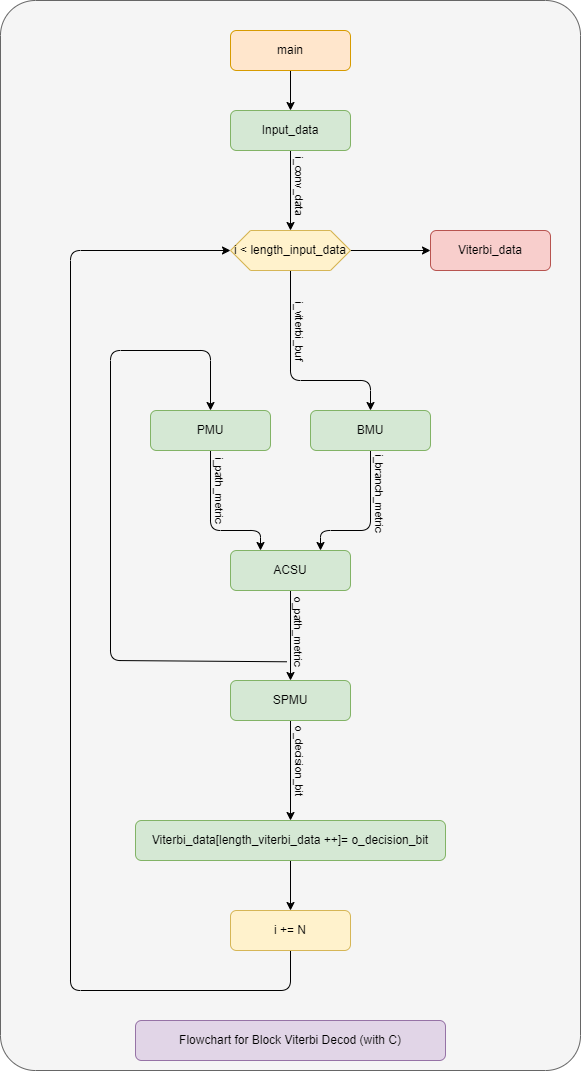

The diagram above was exported from draw.io. Its source (the exported page's mxGraphModel, read from the mxfile embedded in the PNG):
<mxGraphModel dx="2875" dy="1948" grid="1" gridSize="10" guides="1" tooltips="1" connect="1" arrows="1" fold="1" page="1" pageScale="1" pageWidth="850" pageHeight="1100" math="0" shadow="0">
  <root>
    <mxCell id="0" />
    <mxCell id="1" parent="0" />
    <mxCell id="37" value="" style="rounded=1;whiteSpace=wrap;html=1;arcSize=6;fillColor=#f5f5f5;fontColor=#333333;strokeColor=#666666;" parent="1" vertex="1">
      <mxGeometry x="90" y="10" width="580" height="1070" as="geometry" />
    </mxCell>
    <mxCell id="11" style="edgeStyle=none;html=1;exitX=0.5;exitY=1;exitDx=0;exitDy=0;entryX=0.5;entryY=0;entryDx=0;entryDy=0;" parent="1" source="3" target="10" edge="1">
      <mxGeometry relative="1" as="geometry" />
    </mxCell>
    <mxCell id="12" value="i_conv_data" style="edgeLabel;html=1;align=center;verticalAlign=middle;resizable=0;points=[];labelBackgroundColor=none;rotation=90;" parent="11" vertex="1" connectable="0">
      <mxGeometry x="-0.4347" y="1" relative="1" as="geometry">
        <mxPoint x="9" y="12" as="offset" />
      </mxGeometry>
    </mxCell>
    <mxCell id="15" value="i_viterbi_buf" style="edgeLabel;html=1;align=center;verticalAlign=middle;resizable=0;points=[];labelBackgroundColor=none;rotation=90;" parent="11" vertex="1" connectable="0">
      <mxGeometry x="-0.4347" y="1" relative="1" as="geometry">
        <mxPoint x="9" y="157" as="offset" />
      </mxGeometry>
    </mxCell>
    <mxCell id="20" value="i_path_metric" style="edgeLabel;html=1;align=center;verticalAlign=middle;resizable=0;points=[];labelBackgroundColor=none;rotation=90;" parent="11" vertex="1" connectable="0">
      <mxGeometry x="-0.4347" y="1" relative="1" as="geometry">
        <mxPoint x="-71" y="316" as="offset" />
      </mxGeometry>
    </mxCell>
    <mxCell id="21" value="i_branch_metric" style="edgeLabel;html=1;align=center;verticalAlign=middle;resizable=0;points=[];labelBackgroundColor=none;rotation=90;" parent="11" vertex="1" connectable="0">
      <mxGeometry x="-0.4347" y="1" relative="1" as="geometry">
        <mxPoint x="89" y="319" as="offset" />
      </mxGeometry>
    </mxCell>
    <mxCell id="26" value="o_path_metric" style="edgeLabel;html=1;align=center;verticalAlign=middle;resizable=0;points=[];labelBackgroundColor=none;rotation=90;" parent="11" vertex="1" connectable="0">
      <mxGeometry x="-0.4347" y="1" relative="1" as="geometry">
        <mxPoint x="8" y="457" as="offset" />
      </mxGeometry>
    </mxCell>
    <mxCell id="31" value="o_decision_bit" style="edgeLabel;html=1;align=center;verticalAlign=middle;resizable=0;points=[];labelBackgroundColor=none;rotation=90;" parent="11" vertex="1" connectable="0">
      <mxGeometry x="-0.4347" y="1" relative="1" as="geometry">
        <mxPoint x="9" y="587" as="offset" />
      </mxGeometry>
    </mxCell>
    <mxCell id="3" value="Input_data" style="rounded=1;whiteSpace=wrap;html=1;fillColor=#d5e8d4;strokeColor=#82b366;" parent="1" vertex="1">
      <mxGeometry x="320" y="120" width="120" height="40" as="geometry" />
    </mxCell>
    <mxCell id="5" style="edgeStyle=none;html=1;exitX=0.5;exitY=1;exitDx=0;exitDy=0;entryX=0.5;entryY=0;entryDx=0;entryDy=0;" parent="1" source="4" target="3" edge="1">
      <mxGeometry relative="1" as="geometry" />
    </mxCell>
    <mxCell id="4" value="main" style="rounded=1;whiteSpace=wrap;html=1;fillColor=#ffe6cc;strokeColor=#d79b00;" parent="1" vertex="1">
      <mxGeometry x="320" y="40" width="120" height="40" as="geometry" />
    </mxCell>
    <mxCell id="14" style="edgeStyle=none;html=1;exitX=0.5;exitY=1;exitDx=0;exitDy=0;entryX=0.5;entryY=0;entryDx=0;entryDy=0;" parent="1" source="10" target="13" edge="1">
      <mxGeometry relative="1" as="geometry">
        <Array as="points">
          <mxPoint x="380" y="390" />
          <mxPoint x="460" y="390" />
        </Array>
      </mxGeometry>
    </mxCell>
    <mxCell id="36" style="edgeStyle=none;html=1;exitX=1;exitY=0.5;exitDx=0;exitDy=0;entryX=0;entryY=0.5;entryDx=0;entryDy=0;" parent="1" source="10" target="35" edge="1">
      <mxGeometry relative="1" as="geometry" />
    </mxCell>
    <mxCell id="10" value="&lt;span style=&quot;color: rgb(0, 0, 0); text-wrap-mode: nowrap;&quot;&gt;i &amp;lt; length_input_data&lt;/span&gt;" style="shape=hexagon;perimeter=hexagonPerimeter2;whiteSpace=wrap;html=1;fixedSize=1;fillColor=#fff2cc;strokeColor=#d6b656;" parent="1" vertex="1">
      <mxGeometry x="320" y="240" width="120" height="40" as="geometry" />
    </mxCell>
    <mxCell id="19" style="edgeStyle=none;html=1;exitX=0.5;exitY=1;exitDx=0;exitDy=0;entryX=0.75;entryY=0;entryDx=0;entryDy=0;" parent="1" source="13" target="17" edge="1">
      <mxGeometry relative="1" as="geometry">
        <Array as="points">
          <mxPoint x="460" y="540" />
          <mxPoint x="410" y="540" />
        </Array>
      </mxGeometry>
    </mxCell>
    <mxCell id="13" value="BMU" style="rounded=1;whiteSpace=wrap;html=1;fillColor=#d5e8d4;strokeColor=#82b366;" parent="1" vertex="1">
      <mxGeometry x="400" y="420" width="120" height="40" as="geometry" />
    </mxCell>
    <mxCell id="18" style="edgeStyle=none;html=1;exitX=0.5;exitY=1;exitDx=0;exitDy=0;entryX=0.25;entryY=0;entryDx=0;entryDy=0;" parent="1" source="16" target="17" edge="1">
      <mxGeometry relative="1" as="geometry">
        <Array as="points">
          <mxPoint x="300" y="540" />
          <mxPoint x="350" y="540" />
        </Array>
      </mxGeometry>
    </mxCell>
    <mxCell id="16" value="PMU" style="rounded=1;whiteSpace=wrap;html=1;fillColor=#d5e8d4;strokeColor=#82b366;" parent="1" vertex="1">
      <mxGeometry x="240" y="420" width="120" height="40" as="geometry" />
    </mxCell>
    <mxCell id="25" style="edgeStyle=none;html=1;exitX=0.5;exitY=1;exitDx=0;exitDy=0;entryX=0.5;entryY=0;entryDx=0;entryDy=0;" parent="1" source="17" target="24" edge="1">
      <mxGeometry relative="1" as="geometry" />
    </mxCell>
    <mxCell id="17" value="ACSU" style="rounded=1;whiteSpace=wrap;html=1;fillColor=#d5e8d4;strokeColor=#82b366;" parent="1" vertex="1">
      <mxGeometry x="320" y="560" width="120" height="40" as="geometry" />
    </mxCell>
    <mxCell id="30" style="edgeStyle=none;html=1;exitX=0.5;exitY=1;exitDx=0;exitDy=0;entryX=0.5;entryY=0;entryDx=0;entryDy=0;" parent="1" source="24" target="29" edge="1">
      <mxGeometry relative="1" as="geometry" />
    </mxCell>
    <mxCell id="24" value="SPMU" style="rounded=1;whiteSpace=wrap;html=1;fillColor=#d5e8d4;strokeColor=#82b366;" parent="1" vertex="1">
      <mxGeometry x="320" y="690" width="120" height="40" as="geometry" />
    </mxCell>
    <mxCell id="27" style="edgeStyle=none;html=1;exitX=-1.4;exitY=0.792;exitDx=0;exitDy=0;entryX=0.5;entryY=0;entryDx=0;entryDy=0;exitPerimeter=0;" parent="1" source="25" target="16" edge="1">
      <mxGeometry relative="1" as="geometry">
        <Array as="points">
          <mxPoint x="200" y="670" />
          <mxPoint x="200" y="360" />
          <mxPoint x="300" y="360" />
        </Array>
      </mxGeometry>
    </mxCell>
    <mxCell id="33" style="edgeStyle=none;html=1;exitX=0.5;exitY=1;exitDx=0;exitDy=0;entryX=0.5;entryY=0;entryDx=0;entryDy=0;" parent="1" source="29" target="32" edge="1">
      <mxGeometry relative="1" as="geometry" />
    </mxCell>
    <mxCell id="29" value="Viterbi_data[length_viterbi_data ++]= o_decision_bit" style="rounded=1;whiteSpace=wrap;html=1;fillColor=#d5e8d4;strokeColor=#82b366;" parent="1" vertex="1">
      <mxGeometry x="225" y="830" width="310" height="40" as="geometry" />
    </mxCell>
    <mxCell id="34" style="edgeStyle=none;html=1;exitX=0.5;exitY=1;exitDx=0;exitDy=0;entryX=0;entryY=0.5;entryDx=0;entryDy=0;" parent="1" source="32" target="10" edge="1">
      <mxGeometry relative="1" as="geometry">
        <Array as="points">
          <mxPoint x="380" y="1000" />
          <mxPoint x="160" y="1000" />
          <mxPoint x="160" y="260" />
        </Array>
      </mxGeometry>
    </mxCell>
    <mxCell id="32" value="i += N" style="rounded=1;whiteSpace=wrap;html=1;fillColor=#fff2cc;strokeColor=#d6b656;" parent="1" vertex="1">
      <mxGeometry x="320" y="920" width="120" height="40" as="geometry" />
    </mxCell>
    <mxCell id="35" value="Viterbi_data" style="rounded=1;whiteSpace=wrap;html=1;fillColor=#f8cecc;strokeColor=#b85450;" parent="1" vertex="1">
      <mxGeometry x="520" y="240" width="120" height="40" as="geometry" />
    </mxCell>
    <mxCell id="38" value="Flowchart for Block Viterbi Decod (with C)" style="rounded=1;whiteSpace=wrap;html=1;fillColor=#e1d5e7;strokeColor=#9673a6;" parent="1" vertex="1">
      <mxGeometry x="225" y="1030" width="310" height="40" as="geometry" />
    </mxCell>
  </root>
</mxGraphModel>